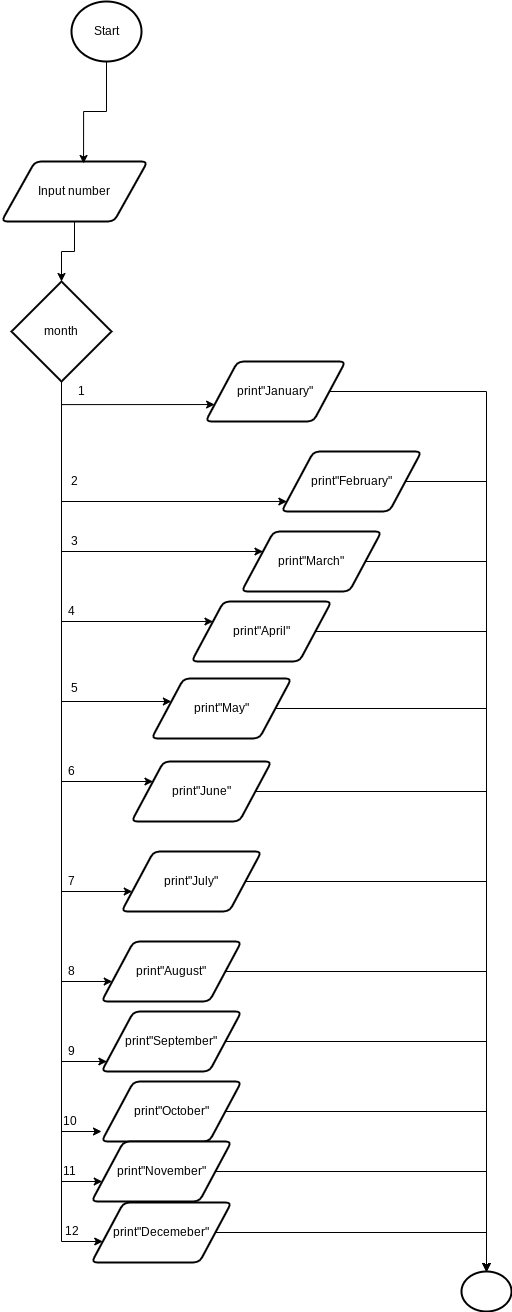

The diagram above was exported from draw.io. Its source (the exported page's mxGraphModel, read from the mxfile embedded in the PNG):
<mxGraphModel dx="594" dy="4068" grid="1" gridSize="10" guides="1" tooltips="1" connect="1" arrows="1" fold="1" page="1" pageScale="1" pageWidth="827" pageHeight="1169" math="0" shadow="0">
  <root>
    <mxCell id="0" />
    <mxCell id="1" parent="0" />
    <mxCell id="4" style="edgeStyle=orthogonalEdgeStyle;html=1;exitX=0.5;exitY=1;exitDx=0;exitDy=0;entryX=0.5;entryY=0;entryDx=0;entryDy=0;entryPerimeter=0;rounded=0;" parent="1" source="2" target="3" edge="1">
      <mxGeometry relative="1" as="geometry" />
    </mxCell>
    <mxCell id="2" value="Input number" style="shape=parallelogram;html=1;strokeWidth=2;perimeter=parallelogramPerimeter;whiteSpace=wrap;rounded=1;arcSize=12;size=0.23;" parent="1" vertex="1">
      <mxGeometry x="70" y="-2270" width="146" height="60" as="geometry" />
    </mxCell>
    <mxCell id="7" style="edgeStyle=orthogonalEdgeStyle;rounded=0;html=1;exitX=0.5;exitY=1;exitDx=0;exitDy=0;exitPerimeter=0;entryX=0;entryY=0.75;entryDx=0;entryDy=0;" parent="1" source="3" target="5" edge="1">
      <mxGeometry relative="1" as="geometry" />
    </mxCell>
    <mxCell id="14" style="edgeStyle=orthogonalEdgeStyle;rounded=0;html=1;exitX=0.5;exitY=1;exitDx=0;exitDy=0;exitPerimeter=0;" parent="1" source="3" target="13" edge="1">
      <mxGeometry relative="1" as="geometry">
        <mxPoint x="200" y="-1790" as="targetPoint" />
        <Array as="points">
          <mxPoint x="130" y="-1880" />
          <mxPoint x="320" y="-1880" />
        </Array>
      </mxGeometry>
    </mxCell>
    <mxCell id="18" style="edgeStyle=orthogonalEdgeStyle;rounded=0;html=1;exitX=0.5;exitY=1;exitDx=0;exitDy=0;exitPerimeter=0;" parent="1" source="3" target="17" edge="1">
      <mxGeometry relative="1" as="geometry">
        <mxPoint x="190" y="-1679" as="targetPoint" />
        <Array as="points">
          <mxPoint x="130" y="-1810" />
          <mxPoint x="270" y="-1810" />
        </Array>
      </mxGeometry>
    </mxCell>
    <mxCell id="21" style="edgeStyle=orthogonalEdgeStyle;rounded=0;html=1;exitX=0.5;exitY=1;exitDx=0;exitDy=0;exitPerimeter=0;" parent="1" source="3" target="20" edge="1">
      <mxGeometry relative="1" as="geometry">
        <mxPoint x="180" y="-1560" as="targetPoint" />
        <Array as="points">
          <mxPoint x="130" y="-1730" />
          <mxPoint x="260" y="-1730" />
        </Array>
      </mxGeometry>
    </mxCell>
    <mxCell id="24" style="edgeStyle=orthogonalEdgeStyle;rounded=0;html=1;exitX=0.5;exitY=1;exitDx=0;exitDy=0;exitPerimeter=0;" parent="1" source="3" target="23" edge="1">
      <mxGeometry relative="1" as="geometry">
        <mxPoint x="160" y="-1440" as="targetPoint" />
        <Array as="points">
          <mxPoint x="130" y="-1650" />
          <mxPoint x="240" y="-1650" />
        </Array>
      </mxGeometry>
    </mxCell>
    <mxCell id="27" style="edgeStyle=orthogonalEdgeStyle;rounded=0;html=1;exitX=0.5;exitY=1;exitDx=0;exitDy=0;exitPerimeter=0;" parent="1" source="3" target="8" edge="1">
      <mxGeometry relative="1" as="geometry">
        <mxPoint x="250" y="-1930" as="targetPoint" />
        <Array as="points">
          <mxPoint x="130" y="-1930" />
        </Array>
      </mxGeometry>
    </mxCell>
    <mxCell id="28" style="edgeStyle=orthogonalEdgeStyle;rounded=0;html=1;exitX=0.5;exitY=1;exitDx=0;exitDy=0;exitPerimeter=0;" parent="1" source="3" target="26" edge="1">
      <mxGeometry relative="1" as="geometry">
        <mxPoint x="170" y="-1540" as="targetPoint" />
        <Array as="points">
          <mxPoint x="130" y="-1540" />
        </Array>
      </mxGeometry>
    </mxCell>
    <mxCell id="31" style="edgeStyle=orthogonalEdgeStyle;rounded=0;html=1;exitX=0.5;exitY=1;exitDx=0;exitDy=0;exitPerimeter=0;" parent="1" source="3" target="30" edge="1">
      <mxGeometry relative="1" as="geometry">
        <mxPoint x="160" y="-1450" as="targetPoint" />
        <Array as="points">
          <mxPoint x="130" y="-1450" />
        </Array>
      </mxGeometry>
    </mxCell>
    <mxCell id="37" style="edgeStyle=orthogonalEdgeStyle;rounded=0;html=1;exitX=0.5;exitY=1;exitDx=0;exitDy=0;exitPerimeter=0;" parent="1" source="3" target="33" edge="1">
      <mxGeometry relative="1" as="geometry">
        <mxPoint x="160" y="-1370" as="targetPoint" />
        <Array as="points">
          <mxPoint x="130" y="-1370" />
        </Array>
      </mxGeometry>
    </mxCell>
    <mxCell id="39" style="edgeStyle=orthogonalEdgeStyle;rounded=0;html=1;exitX=0.5;exitY=1;exitDx=0;exitDy=0;exitPerimeter=0;" parent="1" source="3" edge="1">
      <mxGeometry relative="1" as="geometry">
        <mxPoint x="170" y="-1300" as="targetPoint" />
        <Array as="points">
          <mxPoint x="130" y="-1300" />
        </Array>
      </mxGeometry>
    </mxCell>
    <mxCell id="43" style="edgeStyle=orthogonalEdgeStyle;rounded=0;html=1;exitX=0.5;exitY=1;exitDx=0;exitDy=0;exitPerimeter=0;" parent="1" source="3" target="35" edge="1">
      <mxGeometry relative="1" as="geometry">
        <mxPoint x="150" y="-1250" as="targetPoint" />
        <Array as="points">
          <mxPoint x="130" y="-1250" />
        </Array>
      </mxGeometry>
    </mxCell>
    <mxCell id="44" style="edgeStyle=orthogonalEdgeStyle;rounded=0;html=1;exitX=0.5;exitY=1;exitDx=0;exitDy=0;exitPerimeter=0;" parent="1" source="3" target="36" edge="1">
      <mxGeometry relative="1" as="geometry">
        <mxPoint x="140" y="-1190" as="targetPoint" />
        <Array as="points">
          <mxPoint x="130" y="-1190" />
        </Array>
      </mxGeometry>
    </mxCell>
    <mxCell id="3" value="month" style="strokeWidth=2;html=1;shape=mxgraph.flowchart.decision;whiteSpace=wrap;" parent="1" vertex="1">
      <mxGeometry x="80" y="-2150" width="100" height="100" as="geometry" />
    </mxCell>
    <mxCell id="46" style="edgeStyle=orthogonalEdgeStyle;rounded=0;html=1;exitX=1;exitY=0.5;exitDx=0;exitDy=0;entryX=0.5;entryY=0;entryDx=0;entryDy=0;entryPerimeter=0;" parent="1" source="5" target="45" edge="1">
      <mxGeometry relative="1" as="geometry" />
    </mxCell>
    <mxCell id="5" value="print&quot;January&quot;" style="shape=parallelogram;html=1;strokeWidth=2;perimeter=parallelogramPerimeter;whiteSpace=wrap;rounded=1;arcSize=12;size=0.23;" parent="1" vertex="1">
      <mxGeometry x="274" y="-2070" width="140" height="60" as="geometry" />
    </mxCell>
    <mxCell id="47" style="edgeStyle=orthogonalEdgeStyle;rounded=0;html=1;exitX=1;exitY=0.5;exitDx=0;exitDy=0;entryX=0.5;entryY=0;entryDx=0;entryDy=0;entryPerimeter=0;" parent="1" source="8" target="45" edge="1">
      <mxGeometry relative="1" as="geometry">
        <Array as="points">
          <mxPoint x="555" y="-1950" />
        </Array>
      </mxGeometry>
    </mxCell>
    <mxCell id="8" value="print&quot;February&quot;" style="shape=parallelogram;html=1;strokeWidth=2;perimeter=parallelogramPerimeter;whiteSpace=wrap;rounded=1;arcSize=12;size=0.23;" parent="1" vertex="1">
      <mxGeometry x="350" y="-1980" width="140" height="60" as="geometry" />
    </mxCell>
    <mxCell id="11" value="2" style="text;html=1;align=center;verticalAlign=middle;resizable=0;points=[];autosize=1;strokeColor=none;fillColor=none;" parent="1" vertex="1">
      <mxGeometry x="133" y="-1960" width="20" height="20" as="geometry" />
    </mxCell>
    <mxCell id="49" style="edgeStyle=orthogonalEdgeStyle;rounded=0;html=1;exitX=1;exitY=0.5;exitDx=0;exitDy=0;entryX=0.5;entryY=0;entryDx=0;entryDy=0;entryPerimeter=0;" parent="1" source="13" target="45" edge="1">
      <mxGeometry relative="1" as="geometry" />
    </mxCell>
    <mxCell id="13" value="print&quot;March&quot;" style="shape=parallelogram;html=1;strokeWidth=2;perimeter=parallelogramPerimeter;whiteSpace=wrap;rounded=1;arcSize=12;size=0.23;" parent="1" vertex="1">
      <mxGeometry x="310" y="-1900" width="140" height="60" as="geometry" />
    </mxCell>
    <mxCell id="15" value="1" style="text;html=1;align=center;verticalAlign=middle;resizable=0;points=[];autosize=1;strokeColor=none;fillColor=none;" parent="1" vertex="1">
      <mxGeometry x="140" y="-2050" width="20" height="20" as="geometry" />
    </mxCell>
    <mxCell id="16" value="3" style="text;html=1;align=center;verticalAlign=middle;resizable=0;points=[];autosize=1;strokeColor=none;fillColor=none;" parent="1" vertex="1">
      <mxGeometry x="133" y="-1900" width="20" height="20" as="geometry" />
    </mxCell>
    <mxCell id="50" style="edgeStyle=orthogonalEdgeStyle;rounded=0;html=1;exitX=1;exitY=0.5;exitDx=0;exitDy=0;entryX=0.5;entryY=0;entryDx=0;entryDy=0;entryPerimeter=0;" parent="1" source="17" target="45" edge="1">
      <mxGeometry relative="1" as="geometry" />
    </mxCell>
    <mxCell id="17" value="print&quot;April&quot;" style="shape=parallelogram;html=1;strokeWidth=2;perimeter=parallelogramPerimeter;whiteSpace=wrap;rounded=1;arcSize=12;size=0.23;" parent="1" vertex="1">
      <mxGeometry x="260" y="-1830" width="140" height="60" as="geometry" />
    </mxCell>
    <mxCell id="19" value="4" style="text;html=1;align=center;verticalAlign=middle;resizable=0;points=[];autosize=1;strokeColor=none;fillColor=none;" parent="1" vertex="1">
      <mxGeometry x="130" y="-1830" width="20" height="20" as="geometry" />
    </mxCell>
    <mxCell id="52" style="edgeStyle=orthogonalEdgeStyle;rounded=0;html=1;exitX=1;exitY=0.5;exitDx=0;exitDy=0;entryX=0.5;entryY=0;entryDx=0;entryDy=0;entryPerimeter=0;" parent="1" source="20" target="45" edge="1">
      <mxGeometry relative="1" as="geometry" />
    </mxCell>
    <mxCell id="20" value="print&quot;May&quot;" style="shape=parallelogram;html=1;strokeWidth=2;perimeter=parallelogramPerimeter;whiteSpace=wrap;rounded=1;arcSize=12;size=0.23;" parent="1" vertex="1">
      <mxGeometry x="220" y="-1753" width="140" height="60" as="geometry" />
    </mxCell>
    <mxCell id="22" value="5" style="text;html=1;align=center;verticalAlign=middle;resizable=0;points=[];autosize=1;strokeColor=none;fillColor=none;" parent="1" vertex="1">
      <mxGeometry x="133" y="-1753" width="20" height="20" as="geometry" />
    </mxCell>
    <mxCell id="53" style="edgeStyle=orthogonalEdgeStyle;rounded=0;html=1;exitX=1;exitY=0.5;exitDx=0;exitDy=0;entryX=0.5;entryY=0;entryDx=0;entryDy=0;entryPerimeter=0;" parent="1" source="23" target="45" edge="1">
      <mxGeometry relative="1" as="geometry" />
    </mxCell>
    <mxCell id="23" value="print&quot;June&quot;" style="shape=parallelogram;html=1;strokeWidth=2;perimeter=parallelogramPerimeter;whiteSpace=wrap;rounded=1;arcSize=12;size=0.23;" parent="1" vertex="1">
      <mxGeometry x="200" y="-1670" width="140" height="60" as="geometry" />
    </mxCell>
    <mxCell id="25" value="6" style="text;html=1;align=center;verticalAlign=middle;resizable=0;points=[];autosize=1;strokeColor=none;fillColor=none;" parent="1" vertex="1">
      <mxGeometry x="130" y="-1670" width="20" height="20" as="geometry" />
    </mxCell>
    <mxCell id="55" style="edgeStyle=orthogonalEdgeStyle;rounded=0;html=1;exitX=1;exitY=0.5;exitDx=0;exitDy=0;" parent="1" source="26" target="45" edge="1">
      <mxGeometry relative="1" as="geometry" />
    </mxCell>
    <mxCell id="26" value="print&quot;July&quot;" style="shape=parallelogram;html=1;strokeWidth=2;perimeter=parallelogramPerimeter;whiteSpace=wrap;rounded=1;arcSize=12;size=0.23;" parent="1" vertex="1">
      <mxGeometry x="190" y="-1580" width="140" height="60" as="geometry" />
    </mxCell>
    <mxCell id="29" value="7" style="text;html=1;align=center;verticalAlign=middle;resizable=0;points=[];autosize=1;strokeColor=none;fillColor=none;" parent="1" vertex="1">
      <mxGeometry x="130" y="-1560" width="20" height="20" as="geometry" />
    </mxCell>
    <mxCell id="56" style="edgeStyle=orthogonalEdgeStyle;rounded=0;html=1;exitX=1;exitY=0.5;exitDx=0;exitDy=0;" parent="1" source="30" target="45" edge="1">
      <mxGeometry relative="1" as="geometry" />
    </mxCell>
    <mxCell id="30" value="print&quot;August&quot;" style="shape=parallelogram;html=1;strokeWidth=2;perimeter=parallelogramPerimeter;whiteSpace=wrap;rounded=1;arcSize=12;size=0.23;" parent="1" vertex="1">
      <mxGeometry x="170" y="-1490" width="140" height="60" as="geometry" />
    </mxCell>
    <mxCell id="32" value="8" style="text;html=1;align=center;verticalAlign=middle;resizable=0;points=[];autosize=1;strokeColor=none;fillColor=none;" parent="1" vertex="1">
      <mxGeometry x="130" y="-1470" width="20" height="20" as="geometry" />
    </mxCell>
    <mxCell id="57" style="edgeStyle=orthogonalEdgeStyle;rounded=0;html=1;exitX=1;exitY=0.5;exitDx=0;exitDy=0;entryX=0.5;entryY=0;entryDx=0;entryDy=0;entryPerimeter=0;" parent="1" source="33" target="45" edge="1">
      <mxGeometry relative="1" as="geometry" />
    </mxCell>
    <mxCell id="33" value="print&quot;September&quot;" style="shape=parallelogram;html=1;strokeWidth=2;perimeter=parallelogramPerimeter;whiteSpace=wrap;rounded=1;arcSize=12;size=0.23;" parent="1" vertex="1">
      <mxGeometry x="170" y="-1420" width="140" height="60" as="geometry" />
    </mxCell>
    <mxCell id="58" style="edgeStyle=orthogonalEdgeStyle;rounded=0;html=1;exitX=1;exitY=0.5;exitDx=0;exitDy=0;entryX=0.5;entryY=0;entryDx=0;entryDy=0;entryPerimeter=0;" parent="1" source="34" target="45" edge="1">
      <mxGeometry relative="1" as="geometry" />
    </mxCell>
    <mxCell id="34" value="print&quot;October&quot;" style="shape=parallelogram;html=1;strokeWidth=2;perimeter=parallelogramPerimeter;whiteSpace=wrap;rounded=1;arcSize=12;size=0.23;" parent="1" vertex="1">
      <mxGeometry x="170" y="-1350" width="140" height="60" as="geometry" />
    </mxCell>
    <mxCell id="60" style="edgeStyle=orthogonalEdgeStyle;rounded=0;html=1;exitX=1;exitY=0.5;exitDx=0;exitDy=0;entryX=0.5;entryY=0;entryDx=0;entryDy=0;entryPerimeter=0;" parent="1" source="35" target="45" edge="1">
      <mxGeometry relative="1" as="geometry" />
    </mxCell>
    <mxCell id="35" value="print&quot;November&quot;" style="shape=parallelogram;html=1;strokeWidth=2;perimeter=parallelogramPerimeter;whiteSpace=wrap;rounded=1;arcSize=12;size=0.23;" parent="1" vertex="1">
      <mxGeometry x="160" y="-1290" width="140" height="60" as="geometry" />
    </mxCell>
    <mxCell id="62" style="edgeStyle=orthogonalEdgeStyle;rounded=0;html=1;exitX=1;exitY=0.5;exitDx=0;exitDy=0;entryX=0.5;entryY=0;entryDx=0;entryDy=0;entryPerimeter=0;" parent="1" source="36" target="45" edge="1">
      <mxGeometry relative="1" as="geometry" />
    </mxCell>
    <mxCell id="36" value="print&quot;Decemeber&quot;" style="shape=parallelogram;html=1;strokeWidth=2;perimeter=parallelogramPerimeter;whiteSpace=wrap;rounded=1;arcSize=12;size=0.23;" parent="1" vertex="1">
      <mxGeometry x="160" y="-1229" width="140" height="60" as="geometry" />
    </mxCell>
    <mxCell id="38" value="9" style="text;html=1;align=center;verticalAlign=middle;resizable=0;points=[];autosize=1;strokeColor=none;fillColor=none;" parent="1" vertex="1">
      <mxGeometry x="130" y="-1390" width="20" height="20" as="geometry" />
    </mxCell>
    <mxCell id="42" value="10" style="text;html=1;align=center;verticalAlign=middle;resizable=0;points=[];autosize=1;strokeColor=none;fillColor=none;" parent="1" vertex="1">
      <mxGeometry x="123" y="-1320" width="30" height="20" as="geometry" />
    </mxCell>
    <mxCell id="45" value="" style="strokeWidth=2;html=1;shape=mxgraph.flowchart.start_2;whiteSpace=wrap;" parent="1" vertex="1">
      <mxGeometry x="530" y="-1160" width="50" height="40" as="geometry" />
    </mxCell>
    <mxCell id="64" style="edgeStyle=orthogonalEdgeStyle;rounded=0;html=1;entryX=0.562;entryY=0.033;entryDx=0;entryDy=0;entryPerimeter=0;" parent="1" source="63" target="2" edge="1">
      <mxGeometry relative="1" as="geometry" />
    </mxCell>
    <mxCell id="63" value="Start" style="strokeWidth=2;html=1;shape=mxgraph.flowchart.start_2;whiteSpace=wrap;" parent="1" vertex="1">
      <mxGeometry x="140" y="-2430" width="70" height="60" as="geometry" />
    </mxCell>
    <mxCell id="67" value="11" style="text;html=1;align=center;verticalAlign=middle;resizable=0;points=[];autosize=1;strokeColor=none;fillColor=none;" vertex="1" parent="1">
      <mxGeometry x="123" y="-1270" width="30" height="20" as="geometry" />
    </mxCell>
    <mxCell id="68" value="12" style="text;html=1;align=center;verticalAlign=middle;resizable=0;points=[];autosize=1;strokeColor=none;fillColor=none;" vertex="1" parent="1">
      <mxGeometry x="125" y="-1210" width="30" height="20" as="geometry" />
    </mxCell>
  </root>
</mxGraphModel>